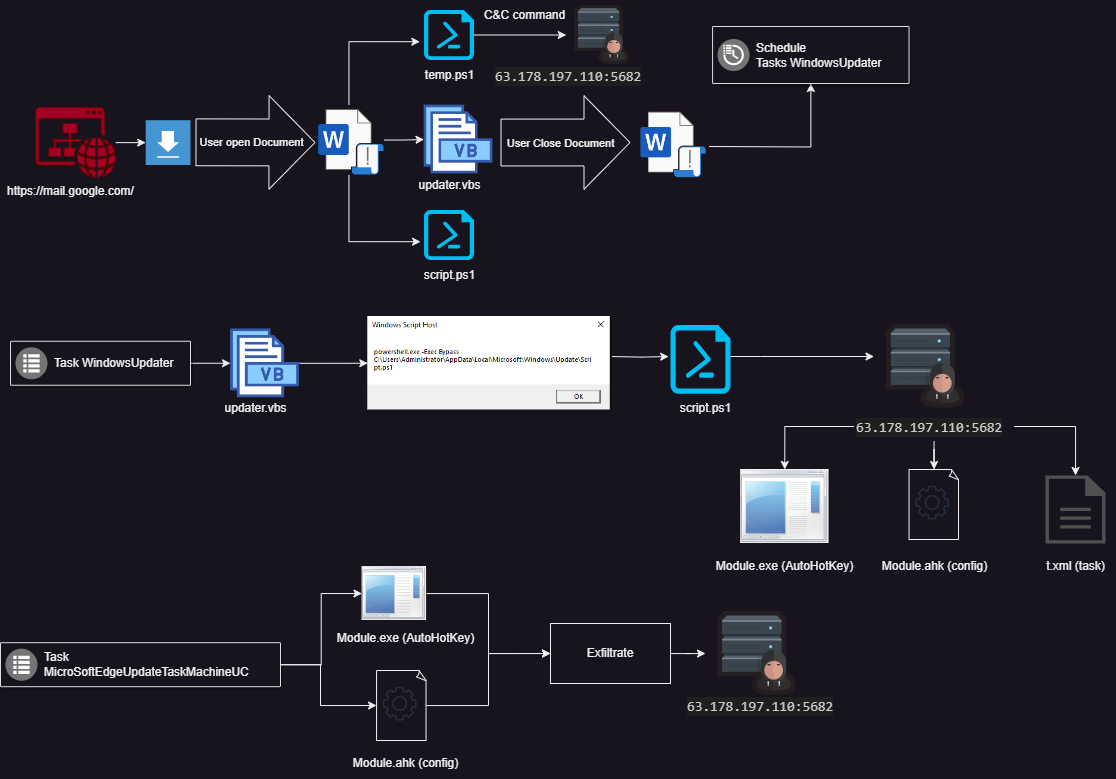

The diagram above was exported from draw.io. Its source (the exported page's mxGraphModel, read from the mxfile embedded in the PNG):
<mxGraphModel dx="1292" dy="876" grid="1" gridSize="10" guides="1" tooltips="1" connect="1" arrows="1" fold="1" page="1" pageScale="1" pageWidth="1169" pageHeight="827" math="0" shadow="0">
  <root>
    <mxCell id="0" />
    <mxCell id="1" parent="0" />
    <mxCell id="hYeYwdv_2HKl_9ChRSGs-55" value="" style="edgeStyle=orthogonalEdgeStyle;rounded=0;orthogonalLoop=1;jettySize=auto;html=1;" parent="1" source="hYeYwdv_2HKl_9ChRSGs-2" target="hYeYwdv_2HKl_9ChRSGs-10" edge="1">
      <mxGeometry relative="1" as="geometry">
        <mxPoint x="160.40000000000003" y="156.11428571428573" as="targetPoint" />
      </mxGeometry>
    </mxCell>
    <mxCell id="hYeYwdv_2HKl_9ChRSGs-2" value="" style="sketch=0;pointerEvents=1;shadow=0;dashed=0;html=1;strokeColor=#6F0000;fillColor=#a20025;labelPosition=center;verticalLabelPosition=bottom;verticalAlign=top;outlineConnect=0;align=center;shape=mxgraph.office.concepts.website;fontColor=#ffffff;" parent="1" vertex="1">
      <mxGeometry x="45.2" y="121.1" width="80" height="70" as="geometry" />
    </mxCell>
    <mxCell id="hYeYwdv_2HKl_9ChRSGs-57" value="" style="edgeStyle=orthogonalEdgeStyle;rounded=0;orthogonalLoop=1;jettySize=auto;html=1;entryX=0;entryY=0.5;entryDx=0;entryDy=0;" parent="1" source="hYeYwdv_2HKl_9ChRSGs-9" target="hYeYwdv_2HKl_9ChRSGs-15" edge="1">
      <mxGeometry relative="1" as="geometry" />
    </mxCell>
    <mxCell id="hYeYwdv_2HKl_9ChRSGs-58" style="edgeStyle=orthogonalEdgeStyle;rounded=0;orthogonalLoop=1;jettySize=auto;html=1;entryX=-0.07;entryY=0.634;entryDx=0;entryDy=0;entryPerimeter=0;" parent="1" source="hYeYwdv_2HKl_9ChRSGs-9" target="hYeYwdv_2HKl_9ChRSGs-17" edge="1">
      <mxGeometry relative="1" as="geometry">
        <mxPoint x="358.54" y="263.5" as="targetPoint" />
        <Array as="points">
          <mxPoint x="358.54" y="255.5" />
        </Array>
      </mxGeometry>
    </mxCell>
    <mxCell id="hYeYwdv_2HKl_9ChRSGs-9" value="" style="shape=image;verticalLabelPosition=bottom;labelBackgroundColor=default;verticalAlign=top;aspect=fixed;imageAspect=0;image=https://fileinfo.com/img/icons/files/256/docm-1755.png;" parent="1" vertex="1">
      <mxGeometry x="323.54" y="118.5" width="70" height="70" as="geometry" />
    </mxCell>
    <mxCell id="hYeYwdv_2HKl_9ChRSGs-10" value="" style="shadow=0;dashed=0;html=1;strokeColor=none;fillColor=#4495D1;labelPosition=center;verticalLabelPosition=bottom;verticalAlign=top;align=center;outlineConnect=0;shape=mxgraph.veeam.2d.download;" parent="1" vertex="1">
      <mxGeometry x="155.2" y="133.7" width="44.8" height="44.8" as="geometry" />
    </mxCell>
    <mxCell id="hYeYwdv_2HKl_9ChRSGs-15" value="" style="shape=image;verticalLabelPosition=bottom;labelBackgroundColor=default;verticalAlign=top;aspect=fixed;imageAspect=0;image=data:image/png,(base64 omitted: 5048 chars);" parent="1" vertex="1">
      <mxGeometry x="433.54" y="118.5" width="69" height="69" as="geometry" />
    </mxCell>
    <mxCell id="hYeYwdv_2HKl_9ChRSGs-61" value="" style="edgeStyle=orthogonalEdgeStyle;rounded=0;orthogonalLoop=1;jettySize=auto;html=1;" parent="1" target="hYeYwdv_2HKl_9ChRSGs-23" edge="1">
      <mxGeometry relative="1" as="geometry">
        <mxPoint x="718.54" y="160" as="sourcePoint" />
      </mxGeometry>
    </mxCell>
    <mxCell id="jqb2QBVDWDyAUkq6-KD2-7" value="" style="edgeStyle=orthogonalEdgeStyle;rounded=0;orthogonalLoop=1;jettySize=auto;html=1;" edge="1" parent="1" source="hYeYwdv_2HKl_9ChRSGs-16" target="jqb2QBVDWDyAUkq6-KD2-5">
      <mxGeometry relative="1" as="geometry" />
    </mxCell>
    <mxCell id="hYeYwdv_2HKl_9ChRSGs-16" value="" style="verticalLabelPosition=bottom;html=1;verticalAlign=top;align=center;strokeColor=none;fillColor=#00BEF2;shape=mxgraph.azure.powershell_file;pointerEvents=1;" parent="1" vertex="1">
      <mxGeometry x="433.54" y="23.5" width="50" height="50" as="geometry" />
    </mxCell>
    <mxCell id="hYeYwdv_2HKl_9ChRSGs-17" value="" style="verticalLabelPosition=bottom;html=1;verticalAlign=top;align=center;strokeColor=none;fillColor=#00BEF2;shape=mxgraph.azure.powershell_file;pointerEvents=1;" parent="1" vertex="1">
      <mxGeometry x="433.54" y="223.5" width="50" height="50" as="geometry" />
    </mxCell>
    <mxCell id="hYeYwdv_2HKl_9ChRSGs-18" value="updater.vbs" style="text;html=1;align=center;verticalAlign=middle;resizable=0;points=[];autosize=1;strokeColor=none;fillColor=none;" parent="1" vertex="1">
      <mxGeometry x="413.54" y="183.5" width="90" height="30" as="geometry" />
    </mxCell>
    <mxCell id="hYeYwdv_2HKl_9ChRSGs-19" value="script.ps1" style="text;html=1;align=center;verticalAlign=middle;resizable=0;points=[];autosize=1;strokeColor=none;fillColor=none;" parent="1" vertex="1">
      <mxGeometry x="423.54" y="273.5" width="70" height="30" as="geometry" />
    </mxCell>
    <mxCell id="hYeYwdv_2HKl_9ChRSGs-20" value="temp.ps1" style="text;html=1;align=center;verticalAlign=middle;resizable=0;points=[];autosize=1;strokeColor=none;fillColor=none;" parent="1" vertex="1">
      <mxGeometry x="423.54" y="73.5" width="70" height="30" as="geometry" />
    </mxCell>
    <mxCell id="hYeYwdv_2HKl_9ChRSGs-23" value="" style="strokeColor=#dddddd;shadow=1;strokeWidth=1;rounded=1;absoluteArcSize=1;arcSize=2;" parent="1" vertex="1">
      <mxGeometry x="722.0799999999999" y="40.000000000000014" width="196.46" height="57" as="geometry" />
    </mxCell>
    <mxCell id="hYeYwdv_2HKl_9ChRSGs-24" value="Schedule&lt;br&gt;Tasks WindowsUpdater" style="sketch=0;dashed=0;connectable=0;html=1;fillColor=#757575;strokeColor=none;shape=mxgraph.gcp2.scheduled_tasks;part=1;labelPosition=right;verticalLabelPosition=middle;align=left;verticalAlign=middle;spacingLeft=5;fontSize=12;" parent="hYeYwdv_2HKl_9ChRSGs-23" vertex="1">
      <mxGeometry y="0.5" width="32" height="32" relative="1" as="geometry">
        <mxPoint x="5" y="-16" as="offset" />
      </mxGeometry>
    </mxCell>
    <mxCell id="hYeYwdv_2HKl_9ChRSGs-67" style="edgeStyle=orthogonalEdgeStyle;rounded=0;orthogonalLoop=1;jettySize=auto;html=1;entryX=0;entryY=0.5;entryDx=0;entryDy=0;" parent="1" source="hYeYwdv_2HKl_9ChRSGs-38" target="hYeYwdv_2HKl_9ChRSGs-48" edge="1">
      <mxGeometry relative="1" as="geometry" />
    </mxCell>
    <mxCell id="hYeYwdv_2HKl_9ChRSGs-38" value="" style="strokeColor=#dddddd;shadow=1;strokeWidth=1;rounded=1;absoluteArcSize=1;arcSize=2;" parent="1" vertex="1">
      <mxGeometry x="10" y="656.2" width="280" height="44" as="geometry" />
    </mxCell>
    <mxCell id="hYeYwdv_2HKl_9ChRSGs-39" value="Task&lt;br&gt;MicroSoftEdgeUpdateTaskMachineUC" style="sketch=0;dashed=0;connectable=0;html=1;fillColor=#757575;strokeColor=none;shape=mxgraph.gcp2.task_queues;part=1;labelPosition=right;verticalLabelPosition=middle;align=left;verticalAlign=middle;spacingLeft=5;fontSize=12;" parent="hYeYwdv_2HKl_9ChRSGs-38" vertex="1">
      <mxGeometry y="0.5" width="32" height="32" relative="1" as="geometry">
        <mxPoint x="5" y="-16" as="offset" />
      </mxGeometry>
    </mxCell>
    <mxCell id="hYeYwdv_2HKl_9ChRSGs-71" style="edgeStyle=orthogonalEdgeStyle;rounded=0;orthogonalLoop=1;jettySize=auto;html=1;entryX=0;entryY=0.5;entryDx=0;entryDy=0;" parent="1" source="hYeYwdv_2HKl_9ChRSGs-48" target="hYeYwdv_2HKl_9ChRSGs-70" edge="1">
      <mxGeometry relative="1" as="geometry" />
    </mxCell>
    <mxCell id="hYeYwdv_2HKl_9ChRSGs-48" value="" style="shape=image;verticalLabelPosition=bottom;labelBackgroundColor=default;verticalAlign=top;aspect=fixed;imageAspect=0;image=data:image/jpeg,(base64 omitted: 17708 chars);" parent="1" vertex="1">
      <mxGeometry x="371.46" y="580" width="64.6" height="54" as="geometry" />
    </mxCell>
    <mxCell id="hYeYwdv_2HKl_9ChRSGs-49" value="Module.exe (AutoHotKey)" style="text;html=1;align=center;verticalAlign=middle;resizable=0;points=[];autosize=1;strokeColor=none;fillColor=none;" parent="1" vertex="1">
      <mxGeometry x="335" y="637" width="160" height="30" as="geometry" />
    </mxCell>
    <mxCell id="hYeYwdv_2HKl_9ChRSGs-50" value="Module.ahk (config)" style="text;html=1;align=center;verticalAlign=middle;resizable=0;points=[];autosize=1;strokeColor=none;fillColor=none;" parent="1" vertex="1">
      <mxGeometry x="350" y="762" width="130" height="30" as="geometry" />
    </mxCell>
    <mxCell id="hYeYwdv_2HKl_9ChRSGs-72" style="edgeStyle=orthogonalEdgeStyle;rounded=0;orthogonalLoop=1;jettySize=auto;html=1;entryX=0;entryY=0.5;entryDx=0;entryDy=0;" parent="1" source="hYeYwdv_2HKl_9ChRSGs-51" target="hYeYwdv_2HKl_9ChRSGs-70" edge="1">
      <mxGeometry relative="1" as="geometry" />
    </mxCell>
    <mxCell id="hYeYwdv_2HKl_9ChRSGs-51" value="" style="whiteSpace=wrap;html=1;shape=mxgraph.basic.document" parent="1" vertex="1">
      <mxGeometry x="386.06" y="684" width="50" height="70" as="geometry" />
    </mxCell>
    <mxCell id="hYeYwdv_2HKl_9ChRSGs-52" value="" style="sketch=0;outlineConnect=0;fontColor=#232F3E;gradientColor=none;fillColor=#232F3D;strokeColor=none;dashed=0;verticalLabelPosition=bottom;verticalAlign=top;align=center;html=1;fontSize=12;fontStyle=0;aspect=fixed;pointerEvents=1;shape=mxgraph.aws4.gear;" parent="1" vertex="1">
      <mxGeometry x="392.24999999999994" y="700.2" width="33.8" height="33.8" as="geometry" />
    </mxCell>
    <mxCell id="hYeYwdv_2HKl_9ChRSGs-53" value="" style="shape=image;verticalLabelPosition=bottom;labelBackgroundColor=default;verticalAlign=top;aspect=fixed;imageAspect=0;image=https://cdn-icons-png.flaticon.com/512/11895/11895377.png;" parent="1" vertex="1">
      <mxGeometry x="715" y="617" width="100" height="100" as="geometry" />
    </mxCell>
    <mxCell id="hYeYwdv_2HKl_9ChRSGs-54" value="&lt;div style=&quot;background-color: rgb(31, 31, 31); font-family: Consolas, &amp;quot;Courier New&amp;quot;, monospace; font-weight: normal; font-size: 14px; line-height: 19px;&quot;&gt;&lt;div style=&quot;&quot;&gt;&lt;font color=&quot;#cdcecc&quot;&gt;63.178.197.110:5682&lt;/font&gt;&lt;/div&gt;&lt;/div&gt;" style="text;whiteSpace=wrap;html=1;" parent="1" vertex="1">
      <mxGeometry x="695" y="704" width="160" height="30" as="geometry" />
    </mxCell>
    <mxCell id="hYeYwdv_2HKl_9ChRSGs-60" style="edgeStyle=orthogonalEdgeStyle;rounded=0;orthogonalLoop=1;jettySize=auto;html=1;entryX=-0.083;entryY=0.634;entryDx=0;entryDy=0;entryPerimeter=0;" parent="1" source="hYeYwdv_2HKl_9ChRSGs-9" target="hYeYwdv_2HKl_9ChRSGs-16" edge="1">
      <mxGeometry relative="1" as="geometry">
        <Array as="points">
          <mxPoint x="358.54" y="55.5" />
        </Array>
      </mxGeometry>
    </mxCell>
    <mxCell id="hYeYwdv_2HKl_9ChRSGs-68" style="edgeStyle=orthogonalEdgeStyle;rounded=0;orthogonalLoop=1;jettySize=auto;html=1;entryX=0;entryY=0.5;entryDx=0;entryDy=0;entryPerimeter=0;" parent="1" source="hYeYwdv_2HKl_9ChRSGs-38" target="hYeYwdv_2HKl_9ChRSGs-51" edge="1">
      <mxGeometry relative="1" as="geometry">
        <Array as="points">
          <mxPoint x="330" y="678" />
          <mxPoint x="330" y="719" />
        </Array>
      </mxGeometry>
    </mxCell>
    <mxCell id="hYeYwdv_2HKl_9ChRSGs-74" style="edgeStyle=orthogonalEdgeStyle;rounded=0;orthogonalLoop=1;jettySize=auto;html=1;" parent="1" source="hYeYwdv_2HKl_9ChRSGs-70" target="hYeYwdv_2HKl_9ChRSGs-53" edge="1">
      <mxGeometry relative="1" as="geometry" />
    </mxCell>
    <mxCell id="hYeYwdv_2HKl_9ChRSGs-70" value="Exfiltrate" style="whiteSpace=wrap;html=1;" parent="1" vertex="1">
      <mxGeometry x="560" y="637" width="120" height="60" as="geometry" />
    </mxCell>
    <mxCell id="hYeYwdv_2HKl_9ChRSGs-109" style="edgeStyle=orthogonalEdgeStyle;rounded=0;orthogonalLoop=1;jettySize=auto;html=1;" parent="1" source="hYeYwdv_2HKl_9ChRSGs-88" target="hYeYwdv_2HKl_9ChRSGs-90" edge="1">
      <mxGeometry relative="1" as="geometry" />
    </mxCell>
    <mxCell id="hYeYwdv_2HKl_9ChRSGs-88" value="" style="strokeColor=#dddddd;shadow=1;strokeWidth=1;rounded=1;absoluteArcSize=1;arcSize=2;" parent="1" vertex="1">
      <mxGeometry x="20" y="354.75" width="180" height="44" as="geometry" />
    </mxCell>
    <mxCell id="hYeYwdv_2HKl_9ChRSGs-89" value="Task WindowsUpdater" style="sketch=0;dashed=0;connectable=0;html=1;fillColor=#757575;strokeColor=none;shape=mxgraph.gcp2.task_queues;part=1;labelPosition=right;verticalLabelPosition=middle;align=left;verticalAlign=middle;spacingLeft=5;fontSize=12;" parent="hYeYwdv_2HKl_9ChRSGs-88" vertex="1">
      <mxGeometry y="0.5" width="32" height="32" relative="1" as="geometry">
        <mxPoint x="5" y="-16" as="offset" />
      </mxGeometry>
    </mxCell>
    <mxCell id="hYeYwdv_2HKl_9ChRSGs-110" value="" style="edgeStyle=orthogonalEdgeStyle;rounded=0;orthogonalLoop=1;jettySize=auto;html=1;" parent="1" source="hYeYwdv_2HKl_9ChRSGs-90" target="hYeYwdv_2HKl_9ChRSGs-92" edge="1">
      <mxGeometry relative="1" as="geometry" />
    </mxCell>
    <mxCell id="hYeYwdv_2HKl_9ChRSGs-90" value="" style="shape=image;verticalLabelPosition=bottom;labelBackgroundColor=default;verticalAlign=top;aspect=fixed;imageAspect=0;image=data:image/png,(base64 omitted: 5048 chars);" parent="1" vertex="1">
      <mxGeometry x="240" y="342.25" width="69" height="69" as="geometry" />
    </mxCell>
    <mxCell id="hYeYwdv_2HKl_9ChRSGs-91" value="updater.vbs" style="text;html=1;align=center;verticalAlign=middle;resizable=0;points=[];autosize=1;strokeColor=none;fillColor=none;" parent="1" vertex="1">
      <mxGeometry x="220" y="407.25" width="90" height="30" as="geometry" />
    </mxCell>
    <mxCell id="hYeYwdv_2HKl_9ChRSGs-92" value="" style="shape=image;verticalLabelPosition=bottom;labelBackgroundColor=default;verticalAlign=top;aspect=fixed;imageAspect=0;image=data:image/png,(base64 omitted: 6536 chars);" parent="1" vertex="1">
      <mxGeometry x="377.28999999999996" y="330" width="244.17" height="93.5" as="geometry" />
    </mxCell>
    <mxCell id="hYeYwdv_2HKl_9ChRSGs-93" value="" style="edgeStyle=orthogonalEdgeStyle;rounded=0;orthogonalLoop=1;jettySize=auto;html=1;" parent="1" source="hYeYwdv_2HKl_9ChRSGs-94" target="hYeYwdv_2HKl_9ChRSGs-96" edge="1">
      <mxGeometry relative="1" as="geometry">
        <Array as="points">
          <mxPoint x="770" y="370" />
          <mxPoint x="770" y="370" />
        </Array>
      </mxGeometry>
    </mxCell>
    <mxCell id="hYeYwdv_2HKl_9ChRSGs-94" value="" style="verticalLabelPosition=bottom;html=1;verticalAlign=top;align=center;strokeColor=none;fillColor=#00BEF2;shape=mxgraph.azure.powershell_file;pointerEvents=1;" parent="1" vertex="1">
      <mxGeometry x="680" y="338.5" width="60" height="68.75" as="geometry" />
    </mxCell>
    <mxCell id="hYeYwdv_2HKl_9ChRSGs-95" value="script.ps1" style="text;html=1;align=center;verticalAlign=middle;resizable=0;points=[];autosize=1;strokeColor=none;fillColor=none;" parent="1" vertex="1">
      <mxGeometry x="680" y="407.25" width="70" height="30" as="geometry" />
    </mxCell>
    <mxCell id="hYeYwdv_2HKl_9ChRSGs-96" value="" style="shape=image;verticalLabelPosition=bottom;labelBackgroundColor=default;verticalAlign=top;aspect=fixed;imageAspect=0;image=https://cdn-icons-png.flaticon.com/512/11895/11895377.png;" parent="1" vertex="1">
      <mxGeometry x="883.54" y="330" width="100" height="100" as="geometry" />
    </mxCell>
    <mxCell id="hYeYwdv_2HKl_9ChRSGs-97" value="" style="shape=image;verticalLabelPosition=bottom;labelBackgroundColor=default;verticalAlign=top;aspect=fixed;imageAspect=0;image=data:image/jpeg,(base64 omitted: 17708 chars);" parent="1" vertex="1">
      <mxGeometry x="750" y="483" width="88.53" height="74" as="geometry" />
    </mxCell>
    <mxCell id="hYeYwdv_2HKl_9ChRSGs-98" style="edgeStyle=orthogonalEdgeStyle;rounded=0;orthogonalLoop=1;jettySize=auto;html=1;entryX=0.5;entryY=0;entryDx=0;entryDy=0;" parent="1" source="hYeYwdv_2HKl_9ChRSGs-100" target="hYeYwdv_2HKl_9ChRSGs-97" edge="1">
      <mxGeometry relative="1" as="geometry" />
    </mxCell>
    <mxCell id="hYeYwdv_2HKl_9ChRSGs-99" style="edgeStyle=orthogonalEdgeStyle;rounded=0;orthogonalLoop=1;jettySize=auto;html=1;" parent="1" source="hYeYwdv_2HKl_9ChRSGs-100" target="hYeYwdv_2HKl_9ChRSGs-105" edge="1">
      <mxGeometry relative="1" as="geometry" />
    </mxCell>
    <mxCell id="hYeYwdv_2HKl_9ChRSGs-100" value="&lt;div style=&quot;background-color: rgb(31, 31, 31); font-family: Consolas, &amp;quot;Courier New&amp;quot;, monospace; font-weight: normal; font-size: 14px; line-height: 19px;&quot;&gt;&lt;div style=&quot;&quot;&gt;&lt;font color=&quot;#cdcecc&quot;&gt;63.178.197.110:5682&lt;/font&gt;&lt;/div&gt;&lt;/div&gt;" style="text;whiteSpace=wrap;html=1;" parent="1" vertex="1">
      <mxGeometry x="863.54" y="425" width="160" height="30" as="geometry" />
    </mxCell>
    <mxCell id="hYeYwdv_2HKl_9ChRSGs-101" value="Module.exe (AutoHotKey)" style="text;html=1;align=center;verticalAlign=middle;resizable=0;points=[];autosize=1;strokeColor=none;fillColor=none;" parent="1" vertex="1">
      <mxGeometry x="714.26" y="565" width="160" height="30" as="geometry" />
    </mxCell>
    <mxCell id="hYeYwdv_2HKl_9ChRSGs-102" value="Module.ahk (config)" style="text;html=1;align=center;verticalAlign=middle;resizable=0;points=[];autosize=1;strokeColor=none;fillColor=none;" parent="1" vertex="1">
      <mxGeometry x="878.54" y="565" width="130" height="30" as="geometry" />
    </mxCell>
    <mxCell id="hYeYwdv_2HKl_9ChRSGs-103" value="" style="whiteSpace=wrap;html=1;shape=mxgraph.basic.document" parent="1" vertex="1">
      <mxGeometry x="918.54" y="483" width="50" height="70" as="geometry" />
    </mxCell>
    <mxCell id="hYeYwdv_2HKl_9ChRSGs-104" value="" style="sketch=0;outlineConnect=0;fontColor=#232F3E;gradientColor=none;fillColor=#232F3D;strokeColor=none;dashed=0;verticalLabelPosition=bottom;verticalAlign=top;align=center;html=1;fontSize=12;fontStyle=0;aspect=fixed;pointerEvents=1;shape=mxgraph.aws4.gear;" parent="1" vertex="1">
      <mxGeometry x="924.7299999999998" y="499.20000000000005" width="33.8" height="33.8" as="geometry" />
    </mxCell>
    <mxCell id="hYeYwdv_2HKl_9ChRSGs-105" value="" style="sketch=0;pointerEvents=1;shadow=0;dashed=0;html=1;strokeColor=none;fillColor=#505050;labelPosition=center;verticalLabelPosition=bottom;verticalAlign=top;outlineConnect=0;align=center;shape=mxgraph.office.concepts.document;" parent="1" vertex="1">
      <mxGeometry x="1055" y="489" width="60" height="68" as="geometry" />
    </mxCell>
    <mxCell id="hYeYwdv_2HKl_9ChRSGs-106" value="t.xml (task)" style="text;html=1;align=center;verticalAlign=middle;resizable=0;points=[];autosize=1;strokeColor=none;fillColor=none;" parent="1" vertex="1">
      <mxGeometry x="1045" y="565" width="80" height="30" as="geometry" />
    </mxCell>
    <mxCell id="hYeYwdv_2HKl_9ChRSGs-107" style="edgeStyle=orthogonalEdgeStyle;rounded=0;orthogonalLoop=1;jettySize=auto;html=1;entryX=0.5;entryY=0;entryDx=0;entryDy=0;entryPerimeter=0;" parent="1" source="hYeYwdv_2HKl_9ChRSGs-100" target="hYeYwdv_2HKl_9ChRSGs-103" edge="1">
      <mxGeometry relative="1" as="geometry" />
    </mxCell>
    <mxCell id="hYeYwdv_2HKl_9ChRSGs-112" style="edgeStyle=orthogonalEdgeStyle;rounded=0;orthogonalLoop=1;jettySize=auto;html=1;entryX=-0.031;entryY=0.459;entryDx=0;entryDy=0;entryPerimeter=0;" parent="1" target="hYeYwdv_2HKl_9ChRSGs-94" edge="1">
      <mxGeometry relative="1" as="geometry">
        <mxPoint x="621.46" y="370.05999999999995" as="sourcePoint" />
        <mxPoint x="676.4000000000001" y="375.6849999999997" as="targetPoint" />
        <Array as="points" />
      </mxGeometry>
    </mxCell>
    <mxCell id="jqb2QBVDWDyAUkq6-KD2-1" value="" style="shape=image;verticalLabelPosition=bottom;labelBackgroundColor=default;verticalAlign=top;aspect=fixed;imageAspect=0;image=https://fileinfo.com/img/icons/files/256/docm-1755.png;" vertex="1" parent="1">
      <mxGeometry x="645.74" y="121.1" width="70" height="70" as="geometry" />
    </mxCell>
    <mxCell id="jqb2QBVDWDyAUkq6-KD2-2" value="" style="shape=flexArrow;endArrow=classic;html=1;rounded=0;endWidth=45.714285714285715;endSize=15;width=46.857142857142854;" edge="1" parent="1">
      <mxGeometry width="50" height="50" relative="1" as="geometry">
        <mxPoint x="510" y="156" as="sourcePoint" />
        <mxPoint x="640" y="156" as="targetPoint" />
      </mxGeometry>
    </mxCell>
    <mxCell id="jqb2QBVDWDyAUkq6-KD2-3" value="User Close Document" style="edgeLabel;html=1;align=center;verticalAlign=middle;resizable=0;points=[];" vertex="1" connectable="0" parent="jqb2QBVDWDyAUkq6-KD2-2">
      <mxGeometry x="-0.2309" y="-3" relative="1" as="geometry">
        <mxPoint x="10" y="-3" as="offset" />
      </mxGeometry>
    </mxCell>
    <mxCell id="jqb2QBVDWDyAUkq6-KD2-5" value="" style="shape=image;verticalLabelPosition=bottom;labelBackgroundColor=default;verticalAlign=top;aspect=fixed;imageAspect=0;image=https://cdn-icons-png.flaticon.com/512/11895/11895377.png;" vertex="1" parent="1">
      <mxGeometry x="575.74" y="13.5" width="70" height="70" as="geometry" />
    </mxCell>
    <mxCell id="jqb2QBVDWDyAUkq6-KD2-6" value="&lt;div style=&quot;background-color: rgb(31, 31, 31); font-family: Consolas, &amp;quot;Courier New&amp;quot;, monospace; font-weight: normal; font-size: 14px; line-height: 19px;&quot;&gt;&lt;div style=&quot;&quot;&gt;&lt;font color=&quot;#cdcecc&quot;&gt;63.178.197.110:5682&lt;/font&gt;&lt;/div&gt;&lt;/div&gt;" style="text;whiteSpace=wrap;html=1;" vertex="1" parent="1">
      <mxGeometry x="502.53999999999996" y="73.5" width="160" height="30" as="geometry" />
    </mxCell>
    <mxCell id="jqb2QBVDWDyAUkq6-KD2-8" value="C&amp;amp;C command" style="text;html=1;align=center;verticalAlign=middle;resizable=0;points=[];autosize=1;strokeColor=none;fillColor=none;" vertex="1" parent="1">
      <mxGeometry x="483.54" y="13.5" width="100" height="30" as="geometry" />
    </mxCell>
    <UserObject label="https://mail.google.com/" id="jqb2QBVDWDyAUkq6-KD2-9">
      <mxCell style="text;whiteSpace=wrap;" vertex="1" parent="1">
        <mxGeometry x="15.2" y="191.1" width="160" height="40" as="geometry" />
      </mxCell>
    </UserObject>
    <mxCell id="jqb2QBVDWDyAUkq6-KD2-10" value="" style="shape=flexArrow;endArrow=classic;html=1;rounded=0;endWidth=45.714285714285715;endSize=15;width=46.857142857142854;" edge="1" parent="1">
      <mxGeometry width="50" height="50" relative="1" as="geometry">
        <mxPoint x="205" y="155.81" as="sourcePoint" />
        <mxPoint x="325" y="156" as="targetPoint" />
      </mxGeometry>
    </mxCell>
    <mxCell id="jqb2QBVDWDyAUkq6-KD2-11" value="User open Document" style="edgeLabel;html=1;align=center;verticalAlign=middle;resizable=0;points=[];" vertex="1" connectable="0" parent="jqb2QBVDWDyAUkq6-KD2-10">
      <mxGeometry x="-0.2309" y="-3" relative="1" as="geometry">
        <mxPoint x="10" y="-3" as="offset" />
      </mxGeometry>
    </mxCell>
  </root>
</mxGraphModel>